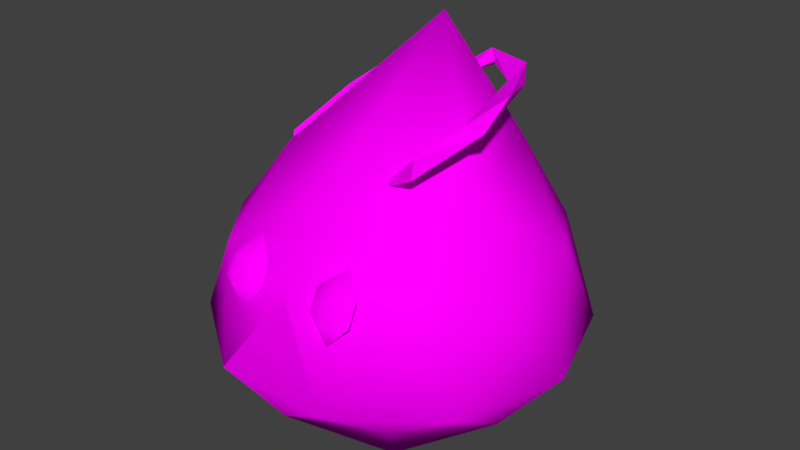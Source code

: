 # Source: Low_poly_splitter_medium.blend  (saved by Blender 2.78.0; exported with 4.5.12 LTS)
import bpy
from mathutils import Matrix  # noqa: F401  (used for matrix-valued properties, if any)

bpy.ops.wm.read_factory_settings(use_empty=True)
scene = bpy.context.scene
scene.name = 'Scene'

# ---- collections
col_collection_2 = bpy.data.collections.new('Collection 2'); scene.collection.children.link(col_collection_2)

# ---- images (referenced by path relative to the original .blend; pixels are not part of the script)
import os
ASSET_DIR = os.environ.get("B2B_ASSET_DIR", "")  # directory of the original .blend (textures are referenced by path, not embedded)
HERE = os.path.dirname(os.path.abspath(__file__))  # packed textures are extracted next to this script under _unpacked/

def load_image(name, relpath, width, height, colorspace="sRGB"):
    """Load a texture the original file referenced (path relative to the .blend, or extracted next to this script)."""
    p = next((c for c in (os.path.join(HERE, relpath), os.path.join(ASSET_DIR, relpath)) if relpath and os.path.exists(c)), "")
    if p:
        img = bpy.data.images.load(p, check_existing=True)
        img.name = name
    else:  # same state as the original file: an image datablock whose file is absent (Cycles renders it pink)
        img = bpy.data.images.new(name, width, height)
        img.source = "FILE"
        img.filepath = "//" + (relpath or name)
    img.colorspace_settings.name = colorspace
    return img
img_team_red_texture_png_001 = load_image('team_red_texture.png.001', 'team_red_texture.png', 1024, 1024, 'sRGB')

# ---- materials (node trees are filled in below, after node groups)
mat_material = bpy.data.materials.new('Material')
mat_material.alpha_threshold = 0.0
mat_material.roughness = 0.5
mat_material.line_color = (0.0, 0.0, 0.0, 1.0)

# ---- material node trees
mat_material.use_nodes = True; mat_material.node_tree.nodes.clear()
_N = mat_material.node_tree.nodes; _L = mat_material.node_tree.links
n0 = _N.new('ShaderNodeOutputMaterial'); n0.name = 'Material Output'; n0.location = (300, 300)
n1 = _N.new('ShaderNodeBsdfDiffuse'); n1.name = 'Diffuse BSDF'; n1.location = (10, 300)
n2 = _N.new('ShaderNodeTexImage'); n2.name = 'Image Texture'; n2.location = (-180, 300)
n2.width = 140
n2.image = img_team_red_texture_png_001
_L.new(n1.outputs[0], n0.inputs[0])
_L.new(n2.outputs[0], n1.inputs[0])
n0.is_active_output = True

# ---- world
world_world = bpy.data.worlds.new('World'); scene.world = world_world
world_world.color = (0.05088, 0.05088, 0.05088)
world_world.use_sun_shadow = False
world_world.sun_shadow_jitter_overblur = 0.0
world_world.cycles.sampling_method = 'MANUAL'

# ---- meshes
me_icosphere_002 = bpy.data.meshes.new('Icosphere.002')
me_icosphere_002.from_pydata([(-0.1361, 0.6969, 2.418), (-0.0926, 0.7965, 2.333), (-0.4405, 0.7895, 2.289), (-0.5011, 0.7527, 2.145), (-1.08, 0.1516, 1.64), (-0.427, 0.8824, 2.236), (-0.8778, 0.525, 1.931), (-0.7352, 0.6639, 1.928), (-0.005799, 0.5, 2.37), (-0.8848, -0.07187, 1.418), (-0.1247, 0.6916, 2.318), (-0.9809, 0.1841, 1.611), (-1.055, 0.2537, 1.581), (0.4933, -0.4601, 2.061), (0.7489, -0.1436, 2.182), (0.6479, -0.1956, 2.229), (0.6758, -0.1317, 2.141), (0.1809, 0.7382, 2.264), (0.1114, 0.8123, 2.323), (0.4973, 0.4438, 2.284), (0.1956, -0.4206, 1.779), (0.01265, 0.5563, 2.227), (0.1273, 0.5104, 2.233), (0.4664, -0.3803, 1.972), (0.4984, -0.493, 1.94), (0.521, 0.5956, 2.224), (0.6992, 0.1793, 2.31), (0.1401, 0.8197, 2.215), (0.4151, 0.7652, 2.299), (-0.06148, 0.0, 1.818), (-0.06092, 0.008341, 1.818), (-0.05929, 0.01634, 1.818), (-0.05665, 0.02393, 1.818), (-0.05309, 0.03103, 1.818), (-0.04867, 0.03757, 1.818), (-0.04347, 0.04347, 1.818), (-0.03757, 0.04867, 1.818), (-0.03103, 0.05309, 1.818), (-0.02393, 0.05665, 1.818), (-0.01634, 0.05929, 1.818), (-0.008341, 0.06092, 1.818), (0.0, 0.06148, 1.818), (0.008341, 0.06092, 1.818), (0.01634, 0.05929, 1.818), (0.02393, 0.05665, 1.818), (0.03103, 0.05309, 1.818), (0.03757, 0.04867, 1.818), (0.04347, 0.04347, 1.818), (0.04867, 0.03757, 1.818), (0.05309, 0.03103, 1.818), (0.05665, 0.02393, 1.818), (0.05929, 0.01634, 1.818), (0.06092, 0.008341, 1.818), (0.06148, 0.0, 1.818), (0.06092, -0.008341, 1.818), (0.05929, -0.01634, 1.818), (0.05665, -0.02393, 1.818), (0.05309, -0.03103, 1.818), (0.04867, -0.03757, 1.818), (0.04347, -0.04347, 1.818), (0.03757, -0.04867, 1.818), (0.03103, -0.05309, 1.818), (0.02393, -0.05665, 1.818), (0.01634, -0.05929, 1.818), (0.008341, -0.06092, 1.818), (0.0, -0.06148, 1.818), (-0.008341, -0.06092, 1.818), (-0.01634, -0.05929, 1.818), (-0.02393, -0.05665, 1.818), (-0.03103, -0.05309, 1.818), (-0.03757, -0.04867, 1.818), (-0.04347, -0.04347, 1.818), (-0.04867, -0.03757, 1.818), (-0.05309, -0.03103, 1.818), (-0.05665, -0.02393, 1.818), (-0.05929, -0.01634, 1.818), (-0.06092, -0.008341, 1.818), (0.0165, -0.008414, 0.009138), (1.113, 0.3514, 0.5317), (0.6975, -0.9398, 0.5317), (-0.6589, -0.9439, 0.5317), (-1.082, 0.3448, 0.5317), (0.01305, 1.145, 0.5317), (1.115, -0.3617, 1.265), (0.01996, -1.071, 1.275), (-1.08, -0.3683, 1.265), (-0.6645, 0.923, 1.265), (0.6919, 0.9271, 1.265), (-0.03002, 0.4833, 2.625), (0.4168, -0.5559, 0.01123), (0.6609, 0.2031, 0.01123), (1.061, -0.3444, 0.4304), (0.6588, 0.8813, 0.4304), (0.01447, 0.6698, 0.01123), (-0.3805, -0.5583, 0.01123), (0.0198, -1.106, 0.4304), (-0.6291, 0.1992, 0.01123), (-1.026, -0.3506, 0.4304), (-0.6312, 0.8774, 0.4304), (1.058, 0.753, 0.6878), (0.4115, 1.22, 0.6878), (1.062, -0.7635, 0.6878), (1.306, -0.004541, 0.6878), (-0.3784, -1.236, 0.6878), (0.4188, -1.234, 0.6878), (-1.273, -0.01229, 0.6878), (-1.025, -0.7698, 0.6878), (-0.3858, 1.217, 0.6878), (-1.029, 0.7467, 0.6878), (1.059, 0.3338, 1.366), (0.6642, -0.8942, 1.366), (-0.6258, -0.8981, 1.366), (-1.028, 0.3275, 1.366), (0.01321, 1.053, 1.339), (0.7666, -0.2157, 1.785), (0.4362, 0.7228, 1.844), (0.01854, -0.6866, 1.785), (-0.7323, -0.2202, 1.785), (-0.3611, 0.7204, 1.844), (0.3623, -1.082, 1.067), (0.3623, -1.152, 1.281), (0.2113, -1.054, 1.231), (0.5133, -1.054, 1.231), (0.3623, -1.152, 1.281), (0.2113, -1.054, 1.231), (0.5133, -1.054, 1.231), (0.3623, -1.081, 1.422), (0.2113, -0.9828, 1.373), (0.5133, -0.9828, 1.373), (0.3623, -0.8675, 1.493), (-0.3372, -1.082, 1.067), (-0.3372, -1.152, 1.281), (-0.4882, -1.054, 1.231), (-0.1862, -1.054, 1.231), (-0.3372, -1.152, 1.281), (-0.4882, -1.054, 1.231), (-0.1862, -1.054, 1.231), (-0.3372, -1.081, 1.422), (-0.4882, -0.9828, 1.373), (-0.1862, -0.9828, 1.373), (-0.3372, -0.8675, 1.493), (0.01996, -1.071, 1.275), (0.0198, -1.106, 0.4304), (-0.3784, -1.236, 0.6878), (0.4188, -1.234, 0.6878)], [(29, 30), (30, 31), (31, 32), (32, 33), (33, 34), (34, 35), (35, 36), (36, 37), (37, 38), (38, 39), (39, 40), (40, 41), (41, 42), (42, 43), (43, 44), (44, 45), (45, 46), (46, 47), (47, 48), (48, 49), (49, 50), (50, 51), (51, 52), (52, 53), (53, 54), (54, 55), (55, 56), (56, 57), (57, 58), (58, 59), (59, 60), (60, 61), (61, 62), (62, 63), (63, 64), (64, 65), (65, 66), (66, 67), (67, 68), (68, 69), (69, 70), (70, 71), (71, 72), (72, 73), (73, 74), (74, 75), (75, 76), (76, 29)], [(0, 8, 1), (10, 3, 1), (3, 0, 2), (5, 6, 2), (6, 3, 2), (11, 7, 3), (12, 6, 7), (11, 12, 7), (9, 11, 4), (4, 12, 9), (14, 24, 23, 16), (15, 23, 13), (25, 26, 14), (15, 26, 19), (19, 26, 28), (19, 18, 17), (28, 25, 27), (21, 18, 27), (21, 27, 22), (10, 1, 8), (8, 0, 10), (0, 1, 5), (2, 0, 5), (3, 10, 0), (1, 3, 7), (1, 7, 5), (7, 6, 5), (6, 11, 3), (6, 12, 4), (6, 4, 11), (9, 12, 11), (20, 24, 13), (20, 23, 24), (13, 23, 20), (14, 15, 13, 24), (27, 25, 19, 17), (16, 23, 15), (26, 15, 14), (14, 16, 25), (19, 25, 16), (19, 16, 15), (25, 28, 26), (28, 18, 19), (27, 18, 28), (17, 22, 27), (21, 22, 18), (17, 18, 22), (77, 90, 89), (78, 90, 92), (77, 89, 94), (77, 94, 96), (77, 96, 93), (78, 92, 99), (79, 91, 101), (80, 95, 103), (81, 97, 105), (82, 98, 107), (78, 99, 102), (79, 101, 104), (80, 103, 106), (81, 105, 108), (82, 107, 100), (83, 109, 114), (84, 110, 116), (85, 111, 117), (86, 112, 118), (87, 113, 115), (115, 118, 88), (115, 113, 118), (113, 86, 118), (118, 117, 88), (118, 112, 117), (112, 85, 117), (117, 116, 88), (117, 111, 116), (111, 84, 116), (116, 114, 88), (116, 110, 114), (110, 83, 114), (114, 115, 88), (114, 109, 115), (109, 87, 115), (100, 113, 87), (100, 107, 113), (107, 86, 113), (108, 112, 86), (108, 105, 112), (105, 85, 112), (106, 111, 85), (106, 103, 111), (103, 84, 111), (104, 110, 84), (104, 101, 110), (101, 83, 110), (102, 109, 83), (102, 99, 109), (99, 87, 109), (107, 108, 86), (107, 98, 108), (98, 81, 108), (105, 106, 85), (105, 97, 106), (97, 80, 106), (95, 79, 104), (101, 102, 83), (101, 91, 102), (91, 78, 102), (99, 100, 87), (99, 92, 100), (92, 82, 100), (93, 98, 82), (93, 96, 98), (96, 81, 98), (96, 97, 81), (96, 94, 97), (94, 80, 97), (94, 95, 80), (94, 89, 95), (89, 79, 95), (92, 93, 82), (92, 90, 93), (90, 77, 93), (89, 91, 79), (89, 90, 91), (90, 78, 91), (119, 120, 121), (119, 122, 120), (121, 120, 123, 124), (120, 122, 125, 123), (124, 123, 126, 127), (123, 125, 128, 126), (126, 128, 129), (127, 126, 129), (130, 131, 132), (130, 133, 131), (132, 131, 134, 135), (131, 133, 136, 134), (135, 134, 137, 138), (134, 136, 139, 137), (137, 139, 140), (138, 137, 140), (143, 144, 141), (143, 142, 144)])
me_icosphere_002.polygons.foreach_set('use_smooth', [0, 0, 0, 0, 0, 0, 0, 0, 0, 0, 0, 0, 0, 0, 0, 0, 0, 0, 0, 0, 0, 0, 0, 0, 0, 0, 0, 0, 0, 0, 0, 0, 0, 0, 0, 0, 0, 0, 0, 0, 0, 0, 0, 0, 0, 0, 0, 1, 1, 1, 1, 1, 1, 1, 1, 1, 1, 1, 1, 1, 1, 1, 1, 1, 1, 1, 1, 1, 1, 1, 1, 1, 1, 1, 1, 1, 1, 1, 1, 1, 1, 1, 1, 1, 1, 1, 1, 1, 1, 1, 1, 1, 1, 1, 1, 1, 1, 1, 1, 1, 1, 1, 1, 1, 1, 1, 1, 1, 1, 1, 1, 1, 1, 1, 1, 1, 1, 1, 1, 1, 1, 1, 1, 1, 1, 1, 1, 1, 1, 1, 1, 1, 1, 1, 1, 1, 1, 1, 1, 1, 1, 1, 1])
_uv = me_icosphere_002.uv_layers.new(name='UVMap')
_uv.uv.foreach_set('vector', [0.9469, 0.3812, 0.9469, 0.3812, 0.9469, 0.3812, 0.9469, 0.3812, 0.9469, 0.3812, 0.9469, 0.3812, 0.9469, 0.3812, 0.9469, 0.3812, 0.9469, 0.3812, 0.9469, 0.3812, 0.9469, 0.3812, 0.9469, 0.3812, 0.9469, 0.3812, 0.9469, 0.3812, 0.9469, 0.3812, 0.9469, 0.3812, 0.9469, 0.3812, 0.9469, 0.3812, 0.9469, 0.3812, 0.9469, 0.3812, 0.9469, 0.3812, 0.9469, 0.3812, 0.9469, 0.3812, 0.9469, 0.3812, 0.9469, 0.3812, 0.9469, 0.3812, 0.9469, 0.3812, 0.9469, 0.3812, 0.9469, 0.3812, 0.9469, 0.3812, 0.9469, 0.3812, 0.9469, 0.3812, 0.9469, 0.3812, 0.9469, 0.3812, 0.9469, 0.3812, 0.9469, 0.3812, 0.9469, 0.3812, 0.9469, 0.3812, 0.9469, 0.3812, 0.9469, 0.3812, 0.9469, 0.3812, 0.9469, 0.3812, 0.9469, 0.3812, 0.9469, 0.3812, 0.9469, 0.3812, 0.9469, 0.3812, 0.9469, 0.3812, 0.9469, 0.3812, 0.9469, 0.3812, 0.9469, 0.3812, 0.9469, 0.3812, 0.9469, 0.3812, 0.9469, 0.3812, 0.9469, 0.3812, 0.9469, 0.3812, 0.9469, 0.3812, 0.9469, 0.3812, 0.9469, 0.3812, 0.9469, 0.3812, 0.9469, 0.3812, 0.9469, 0.3812, 0.9469, 0.3812, 0.9469, 0.3812, 0.9469, 0.3812, 0.9469, 0.3812, 0.9469, 0.3812, 0.9469, 0.3812, 0.9469, 0.3812, 0.9469, 0.3812, 0.9469, 0.3812, 0.9469, 0.3812, 0.9469, 0.3812, 0.9469, 0.3812, 0.9469, 0.3812, 0.9469, 0.3812, 0.9469, 0.3812, 0.9469, 0.3812, 0.9469, 0.3812, 0.9469, 0.3812, 0.9469, 0.3812, 0.9469, 0.3812, 0.9469, 0.3812, 0.9469, 0.3812, 0.9469, 0.3812, 0.9469, 0.3812, 0.9469, 0.3812, 0.9469, 0.3812, 0.9469, 0.3812, 0.9469, 0.3812, 0.9469, 0.3812, 0.9469, 0.3812, 0.9469, 0.3812, 0.9469, 0.3812, 0.9469, 0.3812, 0.9469, 0.3812, 0.9469, 0.3812, 0.9469, 0.3812, 0.9469, 0.3812, 0.9469, 0.3812, 0.9469, 0.3812, 0.9469, 0.3812, 0.9469, 0.3812, 0.9469, 0.3812, 0.9469, 0.3812, 0.9469, 0.3812, 0.9469, 0.3812, 0.9469, 0.3812, 0.9469, 0.3812, 0.9469, 0.3812, 0.9469, 0.3812, 0.9469, 0.3812, 0.9469, 0.3812, 0.9469, 0.3812, 0.9469, 0.3812, 0.9469, 0.3812, 0.9469, 0.3812, 0.9469, 0.3812, 0.9469, 0.3812, 0.9469, 0.3812, 0.9469, 0.3812, 0.9469, 0.3812, 0.9469, 0.3812, 0.9469, 0.3812, 0.9469, 0.3812, 0.9469, 0.3812, 0.9469, 0.3812, 0.9469, 0.3812, 0.9469, 0.3812, 0.9469, 0.3812, 0.9469, 0.3812, 0.9469, 0.3812, 0.9469, 0.3812, 0.9469, 0.3812, 0.9469, 0.3812, 0.9469, 0.3812, 0.9469, 0.3812, 0.9469, 0.3812, 0.9469, 0.3812, 0.9469, 0.3812, 0.9469, 0.3812, 0.9469, 0.3812, 0.9469, 0.3812, 0.9469, 0.3812, 0.9469, 0.3812, 0.6413, 0.1235, 0.6458, 0.1371, 0.6376, 0.1383, 0.6489, 0.1494, 0.6458, 0.1371, 0.6542, 0.1394, 0.6413, 0.1235, 0.6376, 0.1383, 0.6319, 0.1222, 0.9059, 0.0934, 0.9691, 0.0934, 0.9691, 0.1566, 0.9059, 0.0934, 0.9691, 0.0934, 0.9691, 0.1566, 0.6489, 0.1494, 0.6542, 0.1394, 0.6532, 0.1497, 0.6355, 0.1528, 0.6424, 0.1508, 0.6393, 0.1573, 0.9059, 0.0934, 0.9691, 0.0934, 0.9691, 0.1566, 0.9059, 0.0934, 0.9691, 0.0934, 0.9691, 0.1566, 0.9059, 0.0934, 0.9691, 0.0934, 0.9691, 0.1566, 0.6489, 0.1494, 0.6532, 0.1497, 0.6462, 0.1554, 0.6355, 0.1528, 0.6393, 0.1573, 0.6303, 0.1559, 0.9059, 0.0934, 0.9691, 0.0934, 0.9691, 0.1566, 0.9059, 0.0934, 0.9691, 0.0934, 0.9691, 0.1566, 0.9059, 0.0934, 0.9691, 0.0934, 0.9691, 0.1566, 0.6436, 0.1678, 0.6524, 0.169, 0.6445, 0.1838, 0.628, 0.1756, 0.6362, 0.172, 0.6327, 0.1909, 0.9059, 0.0934, 0.9691, 0.0934, 0.9691, 0.1566, 0.9059, 0.0934, 0.9691, 0.0934, 0.9691, 0.1566, 0.6606, 0.1574, 0.6694, 0.1498, 0.6674, 0.1699, 0.5607, 0.1731, 0.5384, 0.1476, 0.5607, 0.1125, 0.9059, 0.0934, 0.9691, 0.0934, 0.9691, 0.1566, 0.9059, 0.0934, 0.9691, 0.0934, 0.9691, 0.1566, 0.9059, 0.0934, 0.9691, 0.0934, 0.9691, 0.1566, 0.9059, 0.0934, 0.9691, 0.0934, 0.9691, 0.1566, 0.8357, 0.07694, 0.8167, 0.04755, 0.8357, 0.02576, 0.9059, 0.0934, 0.9691, 0.0934, 0.9691, 0.1566, 0.9059, 0.0934, 0.9691, 0.0934, 0.9691, 0.1566, 0.9059, 0.0934, 0.9691, 0.0934, 0.9691, 0.1566, 0.7574, 0.03921, 0.7867, 0.02576, 0.7867, 0.118, 0.6327, 0.1909, 0.6362, 0.172, 0.6445, 0.1838, 0.6362, 0.172, 0.6436, 0.1678, 0.6445, 0.1838, 0.6445, 0.1838, 0.6584, 0.1912, 0.6545, 0.2171, 0.6445, 0.1838, 0.6524, 0.169, 0.6584, 0.1912, 0.8166, 0.02576, 0.8007, 0.06165, 0.7868, 0.02576, 0.6604, 0.1379, 0.6694, 0.1498, 0.6606, 0.1574, 0.9059, 0.0934, 0.9691, 0.0934, 0.9691, 0.1566, 0.9059, 0.0934, 0.9691, 0.0934, 0.9691, 0.1566, 0.9059, 0.0934, 0.9691, 0.0934, 0.9691, 0.1566, 0.9059, 0.0934, 0.9691, 0.0934, 0.9691, 0.1566, 0.9059, 0.0934, 0.9691, 0.0934, 0.9691, 0.1566, 0.9059, 0.0934, 0.9691, 0.0934, 0.9691, 0.1566, 0.9059, 0.0934, 0.9691, 0.0934, 0.9691, 0.1566, 0.9059, 0.0934, 0.9691, 0.0934, 0.9691, 0.1566, 0.6303, 0.1559, 0.6362, 0.172, 0.628, 0.1756, 0.6303, 0.1559, 0.6393, 0.1573, 0.6362, 0.172, 0.6393, 0.1573, 0.6436, 0.1678, 0.6362, 0.172, 0.6462, 0.1554, 0.6524, 0.169, 0.6436, 0.1678, 0.6462, 0.1554, 0.6532, 0.1497, 0.6524, 0.169, 0.6532, 0.1497, 0.6606, 0.1574, 0.6524, 0.169, 0.9059, 0.0934, 0.9691, 0.0934, 0.9691, 0.1566, 0.9059, 0.0934, 0.9691, 0.0934, 0.9691, 0.1566, 0.9059, 0.0934, 0.9691, 0.0934, 0.9691, 0.1566, 0.9059, 0.0934, 0.9691, 0.0934, 0.9691, 0.1566, 0.9059, 0.0934, 0.9691, 0.0934, 0.9691, 0.1566, 0.9059, 0.0934, 0.9691, 0.0934, 0.9691, 0.1566, 0.628, 0.1432, 0.6355, 0.1528, 0.6303, 0.1559, 0.6393, 0.1573, 0.6462, 0.1554, 0.6436, 0.1678, 0.6393, 0.1573, 0.6424, 0.1508, 0.6462, 0.1554, 0.6424, 0.1508, 0.6489, 0.1494, 0.6462, 0.1554, 0.6532, 0.1497, 0.6604, 0.1379, 0.6606, 0.1574, 0.6532, 0.1497, 0.6542, 0.1394, 0.6604, 0.1379, 0.6542, 0.1394, 0.6602, 0.1259, 0.6604, 0.1379, 0.9059, 0.0934, 0.9691, 0.0934, 0.9691, 0.1566, 0.9059, 0.0934, 0.9691, 0.0934, 0.9691, 0.1566, 0.9059, 0.0934, 0.9691, 0.0934, 0.9691, 0.1566, 0.9059, 0.0934, 0.9691, 0.0934, 0.9691, 0.1566, 0.9059, 0.0934, 0.9691, 0.0934, 0.9691, 0.1566, 0.9059, 0.0934, 0.9691, 0.0934, 0.9691, 0.1566, 0.9059, 0.0934, 0.9691, 0.0934, 0.9691, 0.1566, 0.6319, 0.1222, 0.6376, 0.1383, 0.628, 0.1432, 0.6376, 0.1383, 0.6355, 0.1528, 0.628, 0.1432, 0.6542, 0.1394, 0.6507, 0.1204, 0.6602, 0.1259, 0.6542, 0.1394, 0.6458, 0.1371, 0.6507, 0.1204, 0.6458, 0.1371, 0.6413, 0.1235, 0.6507, 0.1204, 0.6376, 0.1383, 0.6424, 0.1508, 0.6355, 0.1528, 0.6376, 0.1383, 0.6458, 0.1371, 0.6424, 0.1508, 0.6458, 0.1371, 0.6489, 0.1494, 0.6424, 0.1508, 0.03381, 0.853, 0.03365, 0.8885, 0.02716, 0.8814, 0.03381, 0.853, 0.03982, 0.8772, 0.03365, 0.8885, 0.02716, 0.8814, 0.03365, 0.8885, 0.03365, 0.889, 0.02737, 0.8895, 0.03365, 0.8885, 0.03982, 0.8772, 0.04879, 0.8862, 0.03365, 0.889, 0.02737, 0.8895, 0.03365, 0.889, 0.034, 0.91, 0.02337, 0.9147, 0.03365, 0.889, 0.04879, 0.8862, 0.04796, 0.9157, 0.034, 0.91, 0.034, 0.91, 0.04796, 0.9157, 0.03347, 0.9451, 0.02337, 0.9147, 0.034, 0.91, 0.03347, 0.9451, 0.701, 0.04779, 0.7008, 0.1067, 0.6767, 0.1012, 0.701, 0.04779, 0.718, 0.1028, 0.7008, 0.1067, 0.6767, 0.1012, 0.7008, 0.1067, 0.7008, 0.1076, 0.6767, 0.1022, 0.7008, 0.1067, 0.718, 0.1028, 0.7204, 0.1068, 0.7008, 0.1076, 0.6767, 0.1022, 0.7008, 0.1076, 0.7013, 0.1424, 0.6767, 0.1494, 0.7008, 0.1076, 0.7204, 0.1068, 0.7245, 0.1519, 0.7013, 0.1424, 0.7013, 0.1424, 0.7245, 0.1519, 0.7005, 0.2006, 0.6767, 0.1494, 0.7013, 0.1424, 0.7005, 0.2006, 0.6364, 0.1961, 0.6731, 0.143, 0.6751, 0.2258, 0.6364, 0.1961, 0.6451, 0.143, 0.6731, 0.143])
me_icosphere_002.materials.append(mat_material)
me_icosphere_002.use_remesh_preserve_volume = False
me_icosphere_002.use_remesh_preserve_attributes = False
me_icosphere_002.use_mirror_vertex_groups = False
me_icosphere_002.update()

# ---- objects
ob_splitter_medium = bpy.data.objects.new('Splitter_medium', me_icosphere_002)

# ---- transforms, parenting, visibility, modifiers, constraints
ob_splitter_medium.location = (0.0, 0.0, 0.0)
ob_splitter_medium.lineart.crease_threshold = 0.0

# ---- collection membership
col_collection_2.objects.link(ob_splitter_medium)

# ---- scene / render settings (as saved in the file)
scene.frame_start = 1; scene.frame_end = 250; scene.frame_set(27)
scene.render.engine = 'CYCLES'
scene.render.resolution_percentage = 50
scene.render.dither_intensity = 0.0
scene.cycles.use_denoising = False
scene.cycles.samples = 128
scene.cycles.sampling_pattern = 'TABULATED_SOBOL'
scene.cycles.light_sampling_threshold = 0.0
scene.cycles.use_adaptive_sampling = False
scene.cycles.use_light_tree = False
scene.cycles.blur_glossy = 0.0
scene.cycles.sample_clamp_indirect = 0.0
scene.view_settings.view_transform = 'Standard'
bpy.context.view_layer.update()

# ---- added for rendering (the .blend has no active camera and no usable light): camera, sun
cam_auto = bpy.data.cameras.new('AutoCamera')
cam_auto.lens = 50.0
cam_auto.sensor_width = 36.0
cam_auto.clip_end = 1000.0
ob_auto_camera = bpy.data.objects.new('AutoCamera', cam_auto)
scene.collection.objects.link(ob_auto_camera)
ob_auto_camera.location = (4.10567, -4.91541, 4.58856)
ob_auto_camera.rotation_euler = (1.09748, -7.21219e-08, 0.694738)
scene.camera = ob_auto_camera
light_auto_sun = bpy.data.lights.new('AutoSun', 'SUN')
light_auto_sun.energy = 3.0
light_auto_sun.angle = 0.0523599
ob_auto_sun = bpy.data.objects.new('AutoSun', light_auto_sun)
scene.collection.objects.link(ob_auto_sun)
ob_auto_sun.rotation_euler = (0.872665, 0.174533, 0.523599)
bpy.context.view_layer.update()
